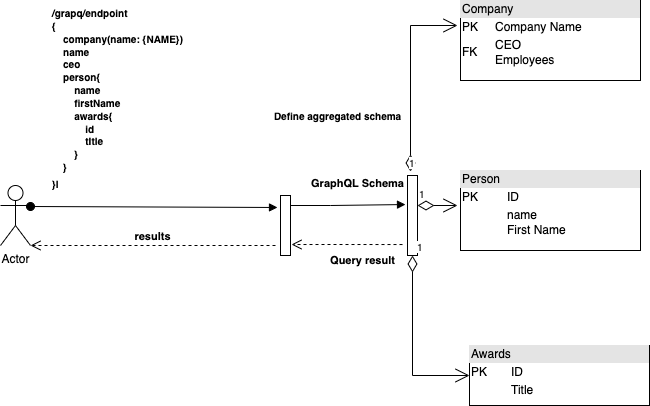

The diagram above was exported from draw.io. Its source (the exported page's mxGraphModel, read from the mxfile embedded in the PNG):
<mxGraphModel dx="1298" dy="752" grid="1" gridSize="10" guides="1" tooltips="1" connect="1" arrows="1" fold="1" page="1" pageScale="1" pageWidth="827" pageHeight="1169" math="0" shadow="0">
  <root>
    <mxCell id="0" />
    <mxCell id="1" parent="0" />
    <mxCell id="S4Gys9gD5zhe-_y86bip-2" value="Actor" style="shape=umlActor;verticalLabelPosition=bottom;verticalAlign=top;html=1;" vertex="1" parent="1">
      <mxGeometry x="83" y="260" width="30" height="60" as="geometry" />
    </mxCell>
    <mxCell id="S4Gys9gD5zhe-_y86bip-5" value="" style="html=1;points=[];perimeter=orthogonalPerimeter;" vertex="1" parent="1">
      <mxGeometry x="363" y="270" width="10" height="60" as="geometry" />
    </mxCell>
    <mxCell id="S4Gys9gD5zhe-_y86bip-8" value="&lt;h6 style=&quot;margin: 0in&quot;&gt;&lt;p class=&quot;MsoNormal&quot; style=&quot;text-align: left ; font-family: &amp;#34;calibri&amp;#34; , sans-serif ; margin: 0in&quot;&gt;&lt;font style=&quot;font-size: 10px&quot;&gt;/grapq/endpoint&lt;/font&gt;&lt;/p&gt;&lt;p class=&quot;MsoNormal&quot; style=&quot;text-align: left ; margin: 0in&quot;&gt;&lt;font face=&quot;calibri, sans-serif&quot;&gt;&lt;span style=&quot;font-size: 10px&quot;&gt;{&lt;/span&gt;&lt;/font&gt;&lt;/p&gt;&lt;p class=&quot;MsoNormal&quot; style=&quot;text-align: left ; margin: 0in&quot;&gt;&lt;font face=&quot;calibri, sans-serif&quot;&gt;&lt;span style=&quot;font-size: 10px&quot;&gt;&amp;nbsp; &amp;nbsp; company(name: {NAME})&lt;/span&gt;&lt;/font&gt;&lt;/p&gt;&lt;p class=&quot;MsoNormal&quot; style=&quot;text-align: left ; margin: 0in&quot;&gt;&lt;font face=&quot;calibri, sans-serif&quot;&gt;&lt;span style=&quot;font-size: 10px&quot;&gt;&amp;nbsp; &amp;nbsp; name&lt;/span&gt;&lt;/font&gt;&lt;/p&gt;&lt;p class=&quot;MsoNormal&quot; style=&quot;text-align: left ; margin: 0in&quot;&gt;&lt;font face=&quot;calibri, sans-serif&quot;&gt;&lt;span style=&quot;font-size: 10px&quot;&gt;&amp;nbsp; &amp;nbsp; ceo&amp;nbsp; &amp;nbsp;&amp;nbsp;&lt;/span&gt;&lt;/font&gt;&lt;/p&gt;&lt;p class=&quot;MsoNormal&quot; style=&quot;text-align: left ; margin: 0in&quot;&gt;&lt;font face=&quot;calibri, sans-serif&quot;&gt;&lt;span style=&quot;font-size: 10px&quot;&gt;&amp;nbsp; &amp;nbsp; person{&lt;/span&gt;&lt;/font&gt;&lt;/p&gt;&lt;p class=&quot;MsoNormal&quot; style=&quot;text-align: left ; margin: 0in&quot;&gt;&lt;font face=&quot;calibri, sans-serif&quot;&gt;&lt;span style=&quot;font-size: 10px&quot;&gt;&amp;nbsp; &amp;nbsp; &amp;nbsp; &amp;nbsp; name&lt;/span&gt;&lt;/font&gt;&lt;/p&gt;&lt;p class=&quot;MsoNormal&quot; style=&quot;text-align: left ; margin: 0in&quot;&gt;&lt;font face=&quot;calibri, sans-serif&quot;&gt;&lt;span style=&quot;font-size: 10px&quot;&gt;&amp;nbsp; &amp;nbsp; &amp;nbsp; &amp;nbsp; firstName&lt;/span&gt;&lt;/font&gt;&lt;/p&gt;&lt;p class=&quot;MsoNormal&quot; style=&quot;text-align: left ; margin: 0in&quot;&gt;&lt;font face=&quot;calibri, sans-serif&quot;&gt;&lt;span style=&quot;font-size: 10px&quot;&gt;&amp;nbsp; &amp;nbsp; &amp;nbsp; &amp;nbsp; awards{&lt;/span&gt;&lt;/font&gt;&lt;/p&gt;&lt;p class=&quot;MsoNormal&quot; style=&quot;text-align: left ; margin: 0in&quot;&gt;&lt;font face=&quot;calibri, sans-serif&quot;&gt;&lt;span style=&quot;font-size: 10px&quot;&gt;&amp;nbsp; &amp;nbsp; &amp;nbsp; &amp;nbsp; &amp;nbsp; &amp;nbsp; id&lt;/span&gt;&lt;/font&gt;&lt;/p&gt;&lt;p class=&quot;MsoNormal&quot; style=&quot;text-align: left ; margin: 0in&quot;&gt;&lt;font face=&quot;calibri, sans-serif&quot;&gt;&lt;span style=&quot;font-size: 10px&quot;&gt;&amp;nbsp; &amp;nbsp; &amp;nbsp; &amp;nbsp; &amp;nbsp; &amp;nbsp; tItle&lt;/span&gt;&lt;/font&gt;&lt;/p&gt;&lt;p class=&quot;MsoNormal&quot; style=&quot;text-align: left ; margin: 0in&quot;&gt;&lt;font face=&quot;calibri, sans-serif&quot;&gt;&lt;span style=&quot;font-size: 10px&quot;&gt;&amp;nbsp; &amp;nbsp; &amp;nbsp; &amp;nbsp; }&lt;/span&gt;&lt;/font&gt;&lt;/p&gt;&lt;p class=&quot;MsoNormal&quot; style=&quot;text-align: left ; margin: 0in&quot;&gt;&lt;font face=&quot;calibri, sans-serif&quot;&gt;&lt;span style=&quot;font-size: 10px&quot;&gt;&amp;nbsp; &amp;nbsp; }&lt;/span&gt;&lt;/font&gt;&lt;/p&gt;&lt;p class=&quot;MsoNormal&quot; style=&quot;text-align: left ; margin: 0in&quot;&gt;&lt;font&gt;&lt;font face=&quot;calibri, sans-serif&quot;&gt;&lt;span style=&quot;font-size: 10px&quot;&gt;}l&lt;/span&gt;&lt;/font&gt;&lt;/font&gt;&lt;font face=&quot;calibri, sans-serif&quot;&gt;&lt;span style=&quot;font-size: 12pt ; font-weight: 400 ; font-size: 12pt&quot;&gt;&lt;/span&gt;&lt;/font&gt;&lt;/p&gt;&lt;/h6&gt;&lt;p class=&quot;MsoNormal&quot; style=&quot;margin: 0in ; font-size: 12pt ; font-family: &amp;#34;calibri&amp;#34; , sans-serif&quot;&gt;&lt;/p&gt;" style="html=1;verticalAlign=bottom;startArrow=oval;startFill=1;endArrow=block;startSize=8;rounded=0;entryX=-0.3;entryY=0.183;entryDx=0;entryDy=0;entryPerimeter=0;exitX=1;exitY=0.3333333333333333;exitDx=0;exitDy=0;exitPerimeter=0;" edge="1" parent="1">
      <mxGeometry x="-0.2959" y="11" width="60" relative="1" as="geometry">
        <mxPoint x="113" y="281" as="sourcePoint" />
        <mxPoint x="360" y="281.98" as="targetPoint" />
        <mxPoint as="offset" />
      </mxGeometry>
    </mxCell>
    <mxCell id="S4Gys9gD5zhe-_y86bip-11" value="&lt;div style=&quot;box-sizing: border-box ; width: 100% ; background: #e4e4e4 ; padding: 2px&quot;&gt;Person&lt;/div&gt;&lt;table style=&quot;width: 100% ; font-size: 1em&quot; cellpadding=&quot;2&quot; cellspacing=&quot;0&quot;&gt;&lt;tbody&gt;&lt;tr&gt;&lt;td&gt;PK&lt;/td&gt;&lt;td&gt;ID&lt;/td&gt;&lt;/tr&gt;&lt;tr&gt;&lt;td&gt;&lt;br&gt;&lt;/td&gt;&lt;td&gt;name&lt;br&gt;First Name&lt;/td&gt;&lt;/tr&gt;&lt;tr&gt;&lt;td&gt;&lt;/td&gt;&lt;td&gt;&lt;br&gt;&lt;/td&gt;&lt;/tr&gt;&lt;/tbody&gt;&lt;/table&gt;" style="verticalAlign=top;align=left;overflow=fill;html=1;" vertex="1" parent="1">
      <mxGeometry x="543" y="245" width="180" height="80" as="geometry" />
    </mxCell>
    <mxCell id="S4Gys9gD5zhe-_y86bip-14" value="&lt;b&gt;GraphQL Schema&lt;/b&gt;" style="html=1;verticalAlign=bottom;endArrow=block;rounded=0;entryX=-0.2;entryY=0.363;entryDx=0;entryDy=0;entryPerimeter=0;" edge="1" parent="1" target="S4Gys9gD5zhe-_y86bip-27">
      <mxGeometry x="0.1565" y="13" width="80" relative="1" as="geometry">
        <mxPoint x="373" y="280" as="sourcePoint" />
        <mxPoint x="480" y="280" as="targetPoint" />
        <Array as="points">
          <mxPoint x="413" y="280" />
        </Array>
        <mxPoint as="offset" />
      </mxGeometry>
    </mxCell>
    <mxCell id="S4Gys9gD5zhe-_y86bip-15" value="&lt;b&gt;Query result&lt;/b&gt;" style="html=1;verticalAlign=bottom;endArrow=open;dashed=1;endSize=8;rounded=0;exitX=-0.5;exitY=0.863;exitDx=0;exitDy=0;entryX=1.1;entryY=0.817;entryDx=0;entryDy=0;entryPerimeter=0;exitPerimeter=0;" edge="1" parent="1" source="S4Gys9gD5zhe-_y86bip-27" target="S4Gys9gD5zhe-_y86bip-5">
      <mxGeometry x="-0.2774" y="25" relative="1" as="geometry">
        <mxPoint x="513" y="320" as="sourcePoint" />
        <mxPoint x="433" y="320" as="targetPoint" />
        <Array as="points">
          <mxPoint x="413" y="319" />
        </Array>
        <mxPoint as="offset" />
      </mxGeometry>
    </mxCell>
    <mxCell id="S4Gys9gD5zhe-_y86bip-16" value="&lt;b&gt;results&lt;/b&gt;" style="html=1;verticalAlign=bottom;endArrow=open;dashed=1;endSize=8;rounded=0;entryX=1;entryY=1;entryDx=0;entryDy=0;entryPerimeter=0;" edge="1" parent="1" target="S4Gys9gD5zhe-_y86bip-2">
      <mxGeometry relative="1" as="geometry">
        <mxPoint x="358" y="320" as="sourcePoint" />
        <mxPoint x="248" y="320" as="targetPoint" />
      </mxGeometry>
    </mxCell>
    <mxCell id="S4Gys9gD5zhe-_y86bip-17" value="&lt;div style=&quot;box-sizing: border-box ; width: 100% ; background: #e4e4e4 ; padding: 2px&quot;&gt;Awards&lt;/div&gt;&lt;table style=&quot;width: 100% ; font-size: 1em&quot; cellpadding=&quot;2&quot; cellspacing=&quot;0&quot;&gt;&lt;tbody&gt;&lt;tr&gt;&lt;td&gt;PK&lt;/td&gt;&lt;td&gt;ID&amp;nbsp; &amp;nbsp; &amp;nbsp; &amp;nbsp; &amp;nbsp; &amp;nbsp; &amp;nbsp; &amp;nbsp; &amp;nbsp;&lt;/td&gt;&lt;/tr&gt;&lt;tr&gt;&lt;td&gt;&lt;br&gt;&lt;/td&gt;&lt;td&gt;Title&lt;/td&gt;&lt;/tr&gt;&lt;/tbody&gt;&lt;/table&gt;" style="verticalAlign=top;align=left;overflow=fill;html=1;" vertex="1" parent="1">
      <mxGeometry x="552" y="420" width="180" height="60" as="geometry" />
    </mxCell>
    <mxCell id="S4Gys9gD5zhe-_y86bip-25" value="&lt;div style=&quot;box-sizing: border-box ; width: 100% ; background: #e4e4e4 ; padding: 2px&quot;&gt;Company&lt;/div&gt;&lt;table style=&quot;width: 100% ; font-size: 1em&quot; cellpadding=&quot;2&quot; cellspacing=&quot;0&quot;&gt;&lt;tbody&gt;&lt;tr&gt;&lt;td&gt;PK&lt;/td&gt;&lt;td&gt;Company Name&lt;/td&gt;&lt;/tr&gt;&lt;tr&gt;&lt;td&gt;FK&lt;/td&gt;&lt;td&gt;CEO&lt;br&gt;Employees&lt;/td&gt;&lt;/tr&gt;&lt;tr&gt;&lt;td&gt;&lt;/td&gt;&lt;td&gt;&lt;br&gt;&lt;/td&gt;&lt;/tr&gt;&lt;/tbody&gt;&lt;/table&gt;" style="verticalAlign=top;align=left;overflow=fill;html=1;" vertex="1" parent="1">
      <mxGeometry x="543" y="75" width="180" height="80" as="geometry" />
    </mxCell>
    <mxCell id="S4Gys9gD5zhe-_y86bip-27" value="" style="html=1;points=[];perimeter=orthogonalPerimeter;fontSize=10;" vertex="1" parent="1">
      <mxGeometry x="490" y="250" width="10" height="80" as="geometry" />
    </mxCell>
    <mxCell id="S4Gys9gD5zhe-_y86bip-28" value="1" style="endArrow=open;html=1;endSize=12;startArrow=diamondThin;startSize=14;startFill=0;edgeStyle=orthogonalEdgeStyle;align=left;verticalAlign=bottom;rounded=0;fontSize=10;" edge="1" parent="1">
      <mxGeometry x="-1" y="3" relative="1" as="geometry">
        <mxPoint x="500" y="280" as="sourcePoint" />
        <mxPoint x="540" y="280" as="targetPoint" />
      </mxGeometry>
    </mxCell>
    <mxCell id="S4Gys9gD5zhe-_y86bip-29" value="1" style="endArrow=open;html=1;endSize=12;startArrow=diamondThin;startSize=14;startFill=0;edgeStyle=orthogonalEdgeStyle;align=left;verticalAlign=bottom;rounded=0;fontSize=10;entryX=0;entryY=0.5;entryDx=0;entryDy=0;exitX=0.5;exitY=1;exitDx=0;exitDy=0;exitPerimeter=0;" edge="1" parent="1" source="S4Gys9gD5zhe-_y86bip-27" target="S4Gys9gD5zhe-_y86bip-17">
      <mxGeometry x="-1" y="3" relative="1" as="geometry">
        <mxPoint x="480" y="440" as="sourcePoint" />
        <mxPoint x="640" y="440" as="targetPoint" />
      </mxGeometry>
    </mxCell>
    <mxCell id="S4Gys9gD5zhe-_y86bip-30" value="1" style="endArrow=open;html=1;endSize=12;startArrow=diamondThin;startSize=14;startFill=0;edgeStyle=orthogonalEdgeStyle;align=left;verticalAlign=bottom;rounded=0;fontSize=10;exitX=0.3;exitY=-0.05;exitDx=0;exitDy=0;exitPerimeter=0;" edge="1" parent="1" source="S4Gys9gD5zhe-_y86bip-27">
      <mxGeometry x="-1" y="3" relative="1" as="geometry">
        <mxPoint x="490" y="210" as="sourcePoint" />
        <mxPoint x="540" y="100" as="targetPoint" />
        <Array as="points">
          <mxPoint x="493" y="100" />
        </Array>
      </mxGeometry>
    </mxCell>
    <mxCell id="S4Gys9gD5zhe-_y86bip-31" value="&lt;b&gt;Define&amp;nbsp;aggregated schema&lt;/b&gt;" style="text;html=1;align=center;verticalAlign=middle;resizable=0;points=[];autosize=1;strokeColor=none;fillColor=none;fontSize=10;" vertex="1" parent="1">
      <mxGeometry x="350" y="180" width="140" height="20" as="geometry" />
    </mxCell>
  </root>
</mxGraphModel>